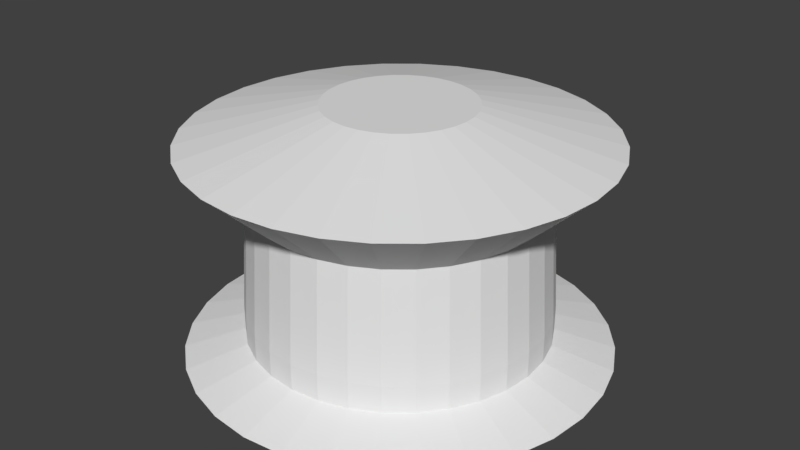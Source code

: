 # Source: Bumper.blend  (saved by Blender 2.78.0; exported with 4.5.12 LTS)
import bpy
from mathutils import Matrix  # noqa: F401  (used for matrix-valued properties, if any)

bpy.ops.wm.read_factory_settings(use_empty=True)
scene = bpy.context.scene
scene.name = 'Scene'

# ---- collections
col_collection_1 = bpy.data.collections.new('Collection 1'); scene.collection.children.link(col_collection_1)

# ---- world
world_world = bpy.data.worlds.new('World'); scene.world = world_world
world_world.color = (0.05088, 0.05088, 0.05088)
world_world.use_sun_shadow = False
world_world.sun_shadow_jitter_overblur = 0.0
world_world.cycles.sampling_method = 'MANUAL'

# ---- meshes
me_cylinder = bpy.data.meshes.new('Cylinder')
me_cylinder.from_pydata([(0.0, 1.0, -1.0), (7.737e-08, 0.3485, 0.1654), (0.1951, 0.9808, -1.0), (0.06798, 0.3418, 0.1654), (0.3827, 0.9239, -1.0), (0.1334, 0.3219, 0.1654), (0.5556, 0.8315, -1.0), (0.1936, 0.2897, 0.1654), (0.7071, 0.7071, -1.0), (0.2464, 0.2464, 0.1654), (0.8315, 0.5556, -1.0), (0.2897, 0.1936, 0.1654), (0.9239, 0.3827, -1.0), (0.3219, 0.1334, 0.1654), (0.9808, 0.1951, -1.0), (0.3418, 0.06798, 0.1654), (1.0, 7.55e-08, -1.0), (0.3485, 2.12e-07, 0.1654), (0.9808, -0.1951, -1.0), (0.3418, -0.06798, 0.1654), (0.9239, -0.3827, -1.0), (0.3219, -0.1334, 0.1654), (0.8315, -0.5556, -1.0), (0.2897, -0.1936, 0.1654), (0.7071, -0.7071, -1.0), (0.2464, -0.2464, 0.1654), (0.5556, -0.8315, -1.0), (0.1936, -0.2897, 0.1654), (0.3827, -0.9239, -1.0), (0.1334, -0.3219, 0.1654), (0.1951, -0.9808, -1.0), (0.06798, -0.3418, 0.1654), (-3.258e-07, -1.0, -1.0), (-3.618e-08, -0.3485, 0.1654), (-0.1951, -0.9808, -1.0), (-0.06798, -0.3418, 0.1654), (-0.3827, -0.9239, -1.0), (-0.1334, -0.3219, 0.1654), (-0.5556, -0.8315, -1.0), (-0.1936, -0.2897, 0.1654), (-0.7071, -0.7071, -1.0), (-0.2464, -0.2464, 0.1654), (-0.8315, -0.5556, -1.0), (-0.2897, -0.1936, 0.1654), (-0.9239, -0.3827, -1.0), (-0.3219, -0.1334, 0.1654), (-0.9808, -0.1951, -1.0), (-0.3418, -0.06798, 0.1654), (-1.0, 9.656e-07, -1.0), (-0.3485, 5.222e-07, 0.1654), (-0.9808, 0.1951, -1.0), (-0.3418, 0.06798, 0.1654), (-0.9239, 0.3827, -1.0), (-0.3219, 0.1334, 0.1654), (-0.8315, 0.5556, -1.0), (-0.2897, 0.1936, 0.1654), (-0.7071, 0.7071, -1.0), (-0.2464, 0.2464, 0.1654), (-0.5556, 0.8315, -1.0), (-0.1936, 0.2897, 0.1654), (-0.3827, 0.9239, -1.0), (-0.1334, 0.3219, 0.1654), (-0.1951, 0.9808, -1.0), (-0.06798, 0.3418, 0.1654), (1.523e-08, 0.7157, -0.9184), (1.523e-08, 0.7157, -0.7903), (0.1396, 0.7019, -0.7903), (0.1396, 0.7019, -0.9184), (0.2739, 0.6612, -0.7903), (0.2739, 0.6612, -0.9184), (0.3976, 0.595, -0.7903), (0.3976, 0.595, -0.9184), (0.506, 0.506, -0.7903), (0.506, 0.506, -0.9184), (0.595, 0.3976, -0.7903), (0.595, 0.3976, -0.9184), (0.6612, 0.2739, -0.7903), (0.6612, 0.2739, -0.9184), (0.7019, 0.1396, -0.7903), (0.7019, 0.1396, -0.9184), (0.7157, 1.446e-07, -0.7903), (0.7157, 1.446e-07, -0.9184), (0.7019, -0.1396, -0.7903), (0.7019, -0.1396, -0.9184), (0.6612, -0.2739, -0.7903), (0.6612, -0.2739, -0.9184), (0.595, -0.3976, -0.7903), (0.595, -0.3976, -0.9184), (0.506, -0.506, -0.7903), (0.506, -0.506, -0.9184), (0.3976, -0.595, -0.7903), (0.3976, -0.595, -0.9184), (0.2739, -0.6612, -0.7903), (0.2739, -0.6612, -0.9184), (0.1396, -0.7019, -0.7903), (0.1396, -0.7019, -0.9184), (-2.18e-07, -0.7157, -0.7903), (-2.18e-07, -0.7157, -0.9184), (-0.1396, -0.7019, -0.7903), (-0.1396, -0.7019, -0.9184), (-0.2739, -0.6612, -0.7903), (-0.2739, -0.6612, -0.9184), (-0.3976, -0.595, -0.7903), (-0.3976, -0.595, -0.9184), (-0.506, -0.506, -0.7903), (-0.506, -0.506, -0.9184), (-0.595, -0.3976, -0.7903), (-0.595, -0.3976, -0.9184), (-0.6612, -0.2739, -0.7903), (-0.6612, -0.2739, -0.9184), (-0.7019, -0.1396, -0.7903), (-0.7019, -0.1396, -0.9184), (-0.7157, 7.816e-07, -0.7903), (-0.7157, 7.816e-07, -0.9184), (-0.7019, 0.1396, -0.7903), (-0.7019, 0.1396, -0.9184), (-0.6612, 0.2739, -0.7903), (-0.6612, 0.2739, -0.9184), (-0.595, 0.3976, -0.7903), (-0.595, 0.3976, -0.9184), (-0.506, 0.506, -0.7903), (-0.506, 0.506, -0.9184), (-0.3976, 0.595, -0.7903), (-0.3976, 0.595, -0.9184), (-0.2739, 0.6612, -0.7903), (-0.2739, 0.6612, -0.9184), (-0.1396, 0.7019, -0.7903), (-0.1396, 0.7019, -0.9184), (1.36e-09, 0.9746, 0.005409), (0.1901, 0.9559, 0.005409), (0.373, 0.9004, 0.005409), (0.5415, 0.8103, 0.005409), (0.6891, 0.6891, 0.005409), (0.8103, 0.5415, 0.005409), (0.9004, 0.373, 0.005409), (0.9559, 0.1901, 0.005409), (0.9746, 8.167e-08, 0.005409), (0.9559, -0.1901, 0.005409), (0.9004, -0.373, 0.005409), (0.8103, -0.5415, 0.005409), (0.6891, -0.6891, 0.005409), (0.5415, -0.8103, 0.005409), (0.373, -0.9004, 0.005409), (0.1901, -0.9559, 0.005409), (-3.162e-07, -0.9746, 0.005409), (-0.1901, -0.9559, 0.005409), (-0.373, -0.9004, 0.005409), (-0.5415, -0.8103, 0.005409), (-0.6891, -0.6891, 0.005409), (-0.8103, -0.5415, 0.005409), (-0.9004, -0.373, 0.005409), (-0.9559, -0.1901, 0.005409), (-0.9746, 9.492e-07, 0.005409), (-0.9559, 0.1901, 0.005409), (-0.9004, 0.373, 0.005409), (-0.8103, 0.5415, 0.005409), (-0.6891, 0.6891, 0.005409), (-0.5415, 0.8103, 0.005409), (-0.373, 0.9004, 0.005409), (-0.1901, 0.9559, 0.005409), (0.1332, 0.6699, -0.2623), (0.2614, 0.631, -0.2623), (0.3794, 0.5679, -0.2623), (0.4829, 0.4829, -0.2623), (0.5679, 0.3794, -0.2623), (0.631, 0.2614, -0.2623), (0.6699, 0.1332, -0.2623), (0.683, 1.408e-07, -0.2623), (0.6699, -0.1332, -0.2623), (0.631, -0.2614, -0.2623), (0.5679, -0.3794, -0.2623), (0.4829, -0.4829, -0.2623), (0.3794, -0.5679, -0.2623), (0.2614, -0.631, -0.2623), (0.1332, -0.6699, -0.2623), (-2.003e-07, -0.683, -0.2623), (-0.1332, -0.6699, -0.2623), (-0.2614, -0.631, -0.2623), (-0.3794, -0.5679, -0.2623), (-0.4829, -0.4829, -0.2623), (-0.5679, -0.3794, -0.2623), (-0.631, -0.2614, -0.2623), (-0.6699, -0.1332, -0.2623), (-0.683, 7.487e-07, -0.2623), (-0.6699, 0.1332, -0.2623), (-0.631, 0.2614, -0.2623), (-0.5679, 0.3794, -0.2623), (-0.4829, 0.4829, -0.2623), (-0.3794, 0.5679, -0.2623), (-0.2614, 0.631, -0.2623), (-0.1332, 0.6699, -0.2623), (2.225e-08, 0.683, -0.2623)], [], [(128, 1, 3, 129), (129, 3, 5, 130), (130, 5, 7, 131), (131, 7, 9, 132), (132, 9, 11, 133), (133, 11, 13, 134), (134, 13, 15, 135), (135, 15, 17, 136), (136, 17, 19, 137), (137, 19, 21, 138), (138, 21, 23, 139), (139, 23, 25, 140), (140, 25, 27, 141), (141, 27, 29, 142), (142, 29, 31, 143), (143, 31, 33, 144), (144, 33, 35, 145), (145, 35, 37, 146), (146, 37, 39, 147), (147, 39, 41, 148), (148, 41, 43, 149), (149, 43, 45, 150), (150, 45, 47, 151), (151, 47, 49, 152), (152, 49, 51, 153), (153, 51, 53, 154), (154, 53, 55, 155), (155, 55, 57, 156), (156, 57, 59, 157), (157, 59, 61, 158), (3, 1, 63, 61, 59, 57, 55, 53, 51, 49, 47, 45, 43, 41, 39, 37, 35, 33, 31, 29, 27, 25, 23, 21, 19, 17, 15, 13, 11, 9, 7, 5), (158, 61, 63, 159), (159, 63, 1, 128), (0, 2, 4, 6, 8, 10, 12, 14, 16, 18, 20, 22, 24, 26, 28, 30, 32, 34, 36, 38, 40, 42, 44, 46, 48, 50, 52, 54, 56, 58, 60, 62), (62, 127, 64, 0), (127, 126, 65, 64), (60, 125, 127, 62), (125, 124, 126, 127), (58, 123, 125, 60), (123, 122, 124, 125), (56, 121, 123, 58), (121, 120, 122, 123), (54, 119, 121, 56), (119, 118, 120, 121), (52, 117, 119, 54), (117, 116, 118, 119), (50, 115, 117, 52), (115, 114, 116, 117), (48, 113, 115, 50), (113, 112, 114, 115), (46, 111, 113, 48), (111, 110, 112, 113), (44, 109, 111, 46), (109, 108, 110, 111), (42, 107, 109, 44), (107, 106, 108, 109), (40, 105, 107, 42), (105, 104, 106, 107), (38, 103, 105, 40), (103, 102, 104, 105), (36, 101, 103, 38), (101, 100, 102, 103), (34, 99, 101, 36), (99, 98, 100, 101), (32, 97, 99, 34), (97, 96, 98, 99), (30, 95, 97, 32), (95, 94, 96, 97), (28, 93, 95, 30), (93, 92, 94, 95), (26, 91, 93, 28), (91, 90, 92, 93), (24, 89, 91, 26), (89, 88, 90, 91), (22, 87, 89, 24), (87, 86, 88, 89), (20, 85, 87, 22), (85, 84, 86, 87), (18, 83, 85, 20), (83, 82, 84, 85), (16, 81, 83, 18), (81, 80, 82, 83), (14, 79, 81, 16), (79, 78, 80, 81), (12, 77, 79, 14), (77, 76, 78, 79), (10, 75, 77, 12), (75, 74, 76, 77), (8, 73, 75, 10), (73, 72, 74, 75), (6, 71, 73, 8), (71, 70, 72, 73), (4, 69, 71, 6), (69, 68, 70, 71), (2, 67, 69, 4), (67, 66, 68, 69), (0, 64, 67, 2), (64, 65, 66, 67), (190, 159, 128, 191), (189, 158, 159, 190), (188, 157, 158, 189), (187, 156, 157, 188), (186, 155, 156, 187), (185, 154, 155, 186), (184, 153, 154, 185), (183, 152, 153, 184), (182, 151, 152, 183), (181, 150, 151, 182), (180, 149, 150, 181), (179, 148, 149, 180), (178, 147, 148, 179), (177, 146, 147, 178), (176, 145, 146, 177), (175, 144, 145, 176), (174, 143, 144, 175), (173, 142, 143, 174), (172, 141, 142, 173), (171, 140, 141, 172), (170, 139, 140, 171), (169, 138, 139, 170), (168, 137, 138, 169), (167, 136, 137, 168), (166, 135, 136, 167), (165, 134, 135, 166), (164, 133, 134, 165), (163, 132, 133, 164), (162, 131, 132, 163), (161, 130, 131, 162), (160, 129, 130, 161), (191, 128, 129, 160), (65, 191, 160, 66), (66, 160, 161, 68), (68, 161, 162, 70), (70, 162, 163, 72), (72, 163, 164, 74), (74, 164, 165, 76), (76, 165, 166, 78), (78, 166, 167, 80), (80, 167, 168, 82), (82, 168, 169, 84), (84, 169, 170, 86), (86, 170, 171, 88), (88, 171, 172, 90), (90, 172, 173, 92), (92, 173, 174, 94), (94, 174, 175, 96), (96, 175, 176, 98), (98, 176, 177, 100), (100, 177, 178, 102), (102, 178, 179, 104), (104, 179, 180, 106), (106, 180, 181, 108), (108, 181, 182, 110), (110, 182, 183, 112), (112, 183, 184, 114), (114, 184, 185, 116), (116, 185, 186, 118), (118, 186, 187, 120), (120, 187, 188, 122), (122, 188, 189, 124), (124, 189, 190, 126), (126, 190, 191, 65)])
me_cylinder.use_remesh_preserve_volume = False
me_cylinder.use_remesh_preserve_attributes = False
me_cylinder.use_mirror_vertex_groups = False
me_cylinder.update()

# ---- objects
ob_cylinder = bpy.data.objects.new('Cylinder', me_cylinder)

# ---- transforms, parenting, visibility, modifiers, constraints
ob_cylinder.location = (0.0, 0.0, 1.0)
ob_cylinder.lineart.crease_threshold = 0.0

# ---- collection membership
col_collection_1.objects.link(ob_cylinder)

# ---- scene / render settings (as saved in the file)
scene.frame_start = 1; scene.frame_end = 250; scene.frame_set(1)
scene.render.engine = 'BLENDER_EEVEE_NEXT'
scene.render.resolution_percentage = 50
scene.render.dither_intensity = 0.0
scene.cycles.use_denoising = False
scene.cycles.samples = 128
scene.cycles.sampling_pattern = 'TABULATED_SOBOL'
scene.cycles.light_sampling_threshold = 0.0
scene.cycles.use_adaptive_sampling = False
scene.cycles.use_light_tree = False
scene.cycles.blur_glossy = 0.0
scene.cycles.sample_clamp_indirect = 0.0
scene.view_settings.view_transform = 'Standard'
bpy.context.view_layer.update()

# ---- added for rendering (the .blend has no active camera and no usable light): camera, sun
cam_auto = bpy.data.cameras.new('AutoCamera')
cam_auto.lens = 50.0
cam_auto.sensor_width = 36.0
cam_auto.clip_end = 1000.0
ob_auto_camera = bpy.data.objects.new('AutoCamera', cam_auto)
scene.collection.objects.link(ob_auto_camera)
ob_auto_camera.location = (2.83035, -3.39642, 2.84696)
ob_auto_camera.rotation_euler = (1.09748, -7.21219e-08, 0.694738)
scene.camera = ob_auto_camera
light_auto_sun = bpy.data.lights.new('AutoSun', 'SUN')
light_auto_sun.energy = 3.0
light_auto_sun.angle = 0.0523599
ob_auto_sun = bpy.data.objects.new('AutoSun', light_auto_sun)
scene.collection.objects.link(ob_auto_sun)
ob_auto_sun.rotation_euler = (0.872665, 0.174533, 0.523599)
bpy.context.view_layer.update()
